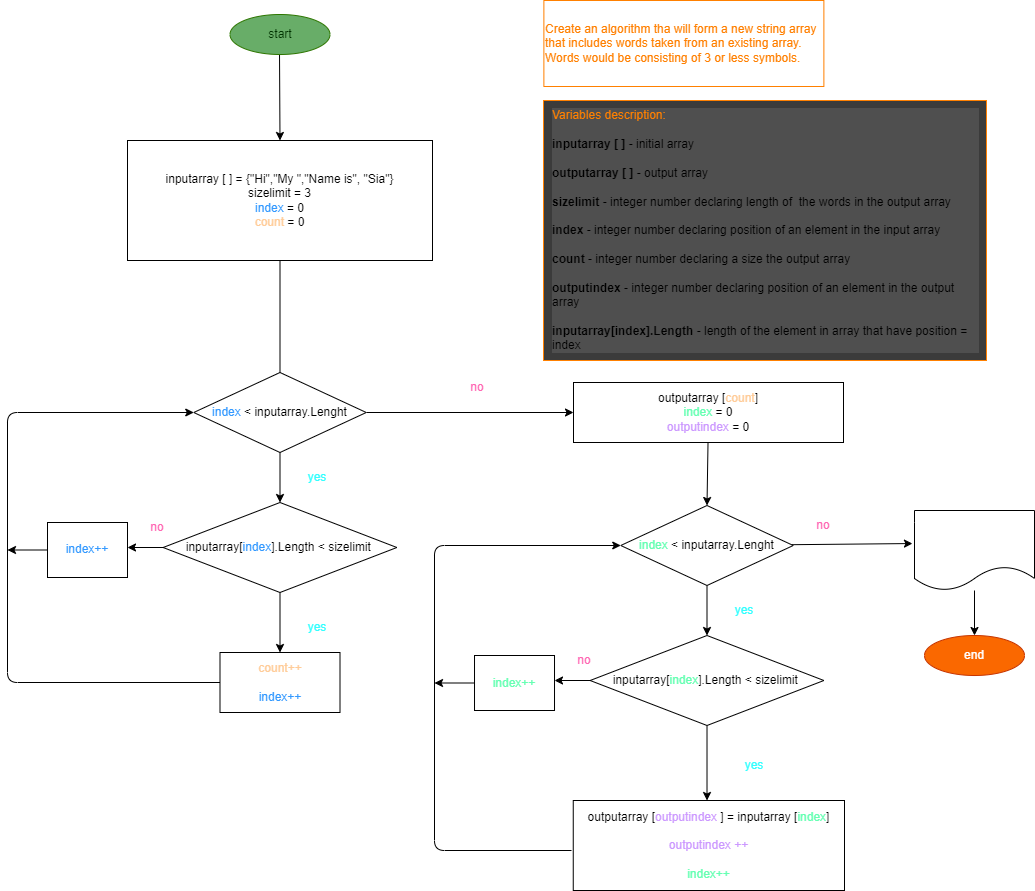

The diagram above was exported from draw.io. Its source (the exported page's mxGraphModel, read from the mxfile embedded in the PNG):
<mxGraphModel dx="1089" dy="1944" grid="1" gridSize="10" guides="1" tooltips="1" connect="1" arrows="1" fold="1" page="1" pageScale="1" pageWidth="850" pageHeight="1100" math="0" shadow="0">
  <root>
    <mxCell id="0" />
    <mxCell id="1" parent="0" />
    <mxCell id="38" style="edgeStyle=none;html=1;entryX=0.5;entryY=0;entryDx=0;entryDy=0;fontColor=#003300;" edge="1" parent="1" source="39" target="41">
      <mxGeometry relative="1" as="geometry" />
    </mxCell>
    <mxCell id="39" value="&lt;font color=&quot;#003300&quot;&gt;start&lt;/font&gt;" style="ellipse;whiteSpace=wrap;html=1;fillColor=#68AD68;fontColor=#ffffff;strokeColor=#2D7600;" vertex="1" parent="1">
      <mxGeometry x="235.5" y="-1086" width="100" height="40" as="geometry" />
    </mxCell>
    <mxCell id="40" style="edgeStyle=none;html=1;entryX=0.5;entryY=0.125;entryDx=0;entryDy=0;entryPerimeter=0;" edge="1" parent="1" source="41" target="44">
      <mxGeometry relative="1" as="geometry" />
    </mxCell>
    <mxCell id="41" value="inputarray [ ] = {&quot;Hi&quot;,&quot;My &quot;,&quot;Name is&quot;, &quot;Sia&quot;}&lt;br&gt;sizelimit = 3&lt;br&gt;&lt;span style=&quot;color: rgb(51 , 153 , 255)&quot;&gt;index&amp;nbsp;&lt;/span&gt;= 0&lt;br&gt;&lt;font color=&quot;#ffcc99&quot;&gt;count&amp;nbsp;&lt;/font&gt;= 0" style="rounded=0;whiteSpace=wrap;html=1;" vertex="1" parent="1">
      <mxGeometry x="133" y="-960" width="305" height="120" as="geometry" />
    </mxCell>
    <mxCell id="42" style="edgeStyle=none;html=1;entryX=0;entryY=0.5;entryDx=0;entryDy=0;" edge="1" parent="1" source="44" target="50">
      <mxGeometry relative="1" as="geometry" />
    </mxCell>
    <mxCell id="43" style="edgeStyle=none;html=1;entryX=0.5;entryY=0;entryDx=0;entryDy=0;fontColor=#FF8000;" edge="1" parent="1" source="44" target="54">
      <mxGeometry relative="1" as="geometry" />
    </mxCell>
    <mxCell id="44" value="&lt;font color=&quot;#3399ff&quot;&gt;index &lt;/font&gt;&amp;lt; inputarray.Lenght" style="rhombus;whiteSpace=wrap;html=1;" vertex="1" parent="1">
      <mxGeometry x="199.25" y="-728" width="172.5" height="80" as="geometry" />
    </mxCell>
    <mxCell id="45" value="&lt;font color=&quot;#ff8000&quot;&gt;Create an algorithm tha will form a new string array that includes words taken from an existing array. Words would be consisting of 3 or less symbols.&lt;/font&gt;" style="text;html=1;strokeColor=#FF8000;fillColor=none;align=left;verticalAlign=middle;whiteSpace=wrap;rounded=0;" vertex="1" parent="1">
      <mxGeometry x="549.38" y="-1100" width="280" height="86" as="geometry" />
    </mxCell>
    <mxCell id="46" style="edgeStyle=none;html=1;entryX=0;entryY=0.5;entryDx=0;entryDy=0;exitX=0;exitY=0.5;exitDx=0;exitDy=0;" edge="1" parent="1" source="47" target="44">
      <mxGeometry relative="1" as="geometry">
        <Array as="points">
          <mxPoint x="13" y="-418" />
          <mxPoint x="13" y="-688" />
        </Array>
      </mxGeometry>
    </mxCell>
    <mxCell id="47" value="&lt;font color=&quot;#ffcc99&quot;&gt;count++&lt;br&gt;&lt;/font&gt;&lt;br&gt;&lt;span style=&quot;color: rgb(51 , 153 , 255)&quot;&gt;index++&lt;/span&gt;" style="rounded=0;whiteSpace=wrap;html=1;" vertex="1" parent="1">
      <mxGeometry x="225.5" y="-448" width="120" height="60" as="geometry" />
    </mxCell>
    <mxCell id="48" value="&lt;span style=&quot;color: rgb(51 , 255 , 255)&quot;&gt;yes&lt;/span&gt;" style="text;html=1;strokeColor=none;fillColor=none;align=center;verticalAlign=middle;whiteSpace=wrap;rounded=0;" vertex="1" parent="1">
      <mxGeometry x="293" y="-488" width="60" height="30" as="geometry" />
    </mxCell>
    <mxCell id="49" style="edgeStyle=none;html=1;entryX=0.5;entryY=0;entryDx=0;entryDy=0;fontColor=#FF8000;" edge="1" parent="1" source="50" target="59">
      <mxGeometry relative="1" as="geometry" />
    </mxCell>
    <mxCell id="50" value="outputarray [&lt;font color=&quot;#ffcc99&quot;&gt;count&lt;/font&gt;]&lt;br&gt;&lt;font color=&quot;#66ffb3&quot;&gt;index &lt;/font&gt;= 0&lt;br&gt;&lt;font color=&quot;#cc99ff&quot;&gt;outputindex &lt;/font&gt;= 0" style="rounded=0;whiteSpace=wrap;html=1;" vertex="1" parent="1">
      <mxGeometry x="579" y="-718" width="270" height="60" as="geometry" />
    </mxCell>
    <mxCell id="51" value="&lt;span style=&quot;color: rgb(255 , 102 , 179)&quot;&gt;no&lt;/span&gt;" style="text;html=1;strokeColor=none;fillColor=none;align=center;verticalAlign=middle;whiteSpace=wrap;rounded=0;" vertex="1" parent="1">
      <mxGeometry x="453" y="-728" width="60" height="30" as="geometry" />
    </mxCell>
    <mxCell id="52" style="edgeStyle=none;html=1;entryX=0.5;entryY=0;entryDx=0;entryDy=0;fontColor=#FF8000;" edge="1" parent="1" source="54" target="47">
      <mxGeometry relative="1" as="geometry" />
    </mxCell>
    <mxCell id="53" style="edgeStyle=none;html=1;fontColor=#FF8000;" edge="1" parent="1" source="54">
      <mxGeometry relative="1" as="geometry">
        <mxPoint x="133" y="-553" as="targetPoint" />
      </mxGeometry>
    </mxCell>
    <mxCell id="54" value="inputarray[&lt;span style=&quot;color: rgb(51 , 153 , 255)&quot;&gt;index&lt;/span&gt;].Length &amp;lt; sizelimit&amp;nbsp;" style="rhombus;whiteSpace=wrap;html=1;" vertex="1" parent="1">
      <mxGeometry x="168.62" y="-598" width="233.75" height="90" as="geometry" />
    </mxCell>
    <mxCell id="55" value="&lt;font color=&quot;#33ffff&quot;&gt;yes&lt;/font&gt;" style="text;html=1;strokeColor=none;fillColor=none;align=center;verticalAlign=middle;whiteSpace=wrap;rounded=0;" vertex="1" parent="1">
      <mxGeometry x="293" y="-638" width="60" height="30" as="geometry" />
    </mxCell>
    <mxCell id="56" value="&lt;font color=&quot;#ff66b3&quot;&gt;no&lt;/font&gt;" style="text;html=1;strokeColor=none;fillColor=none;align=center;verticalAlign=middle;whiteSpace=wrap;rounded=0;" vertex="1" parent="1">
      <mxGeometry x="133" y="-588" width="60" height="30" as="geometry" />
    </mxCell>
    <mxCell id="57" style="edgeStyle=none;html=1;entryX=0.5;entryY=0;entryDx=0;entryDy=0;fontColor=#FF8000;" edge="1" parent="1" source="59" target="61">
      <mxGeometry relative="1" as="geometry" />
    </mxCell>
    <mxCell id="58" style="edgeStyle=none;html=1;entryX=-0.017;entryY=0.413;entryDx=0;entryDy=0;entryPerimeter=0;fontColor=#FF8000;" edge="1" parent="1" source="59" target="73">
      <mxGeometry relative="1" as="geometry" />
    </mxCell>
    <mxCell id="59" value="&lt;span style=&quot;color: rgb(102 , 255 , 179)&quot;&gt;index&amp;nbsp;&lt;/span&gt;&amp;lt; inputarray.Lenght" style="rhombus;whiteSpace=wrap;html=1;" vertex="1" parent="1">
      <mxGeometry x="626.25" y="-595" width="172.5" height="80" as="geometry" />
    </mxCell>
    <mxCell id="60" style="edgeStyle=none;html=1;fontColor=#FF8000;" edge="1" parent="1" source="61">
      <mxGeometry relative="1" as="geometry">
        <mxPoint x="712.5050000000001" y="-300" as="targetPoint" />
      </mxGeometry>
    </mxCell>
    <mxCell id="61" value="inputarray[&lt;span style=&quot;color: rgb(102 , 255 , 179)&quot;&gt;index&lt;/span&gt;].Length &amp;lt; sizelimit&amp;nbsp;" style="rhombus;whiteSpace=wrap;html=1;" vertex="1" parent="1">
      <mxGeometry x="595.63" y="-465" width="233.75" height="90" as="geometry" />
    </mxCell>
    <mxCell id="62" value="&lt;span style=&quot;color: rgb(51 , 255 , 255)&quot;&gt;yes&lt;/span&gt;" style="text;html=1;strokeColor=none;fillColor=none;align=center;verticalAlign=middle;whiteSpace=wrap;rounded=0;" vertex="1" parent="1">
      <mxGeometry x="720" y="-505" width="60" height="30" as="geometry" />
    </mxCell>
    <mxCell id="63" value="&lt;span style=&quot;color: rgb(51 , 255 , 255)&quot;&gt;yes&lt;/span&gt;" style="text;html=1;strokeColor=none;fillColor=none;align=center;verticalAlign=middle;whiteSpace=wrap;rounded=0;" vertex="1" parent="1">
      <mxGeometry x="730" y="-350" width="60" height="30" as="geometry" />
    </mxCell>
    <mxCell id="64" style="edgeStyle=none;html=1;entryX=0;entryY=0.5;entryDx=0;entryDy=0;fontColor=#FF8000;" edge="1" parent="1" target="59">
      <mxGeometry relative="1" as="geometry">
        <mxPoint x="577" y="-250" as="sourcePoint" />
        <Array as="points">
          <mxPoint x="440" y="-250" />
          <mxPoint x="440" y="-555" />
        </Array>
      </mxGeometry>
    </mxCell>
    <mxCell id="65" value="outputarray [&lt;span style=&quot;color: rgb(204 , 153 , 255)&quot;&gt;outputindex&amp;nbsp;&lt;/span&gt;] = inputarray [&lt;span style=&quot;color: rgb(102 , 255 , 179)&quot;&gt;index&lt;/span&gt;]&lt;br&gt;&lt;br&gt;&lt;span style=&quot;color: rgb(204 , 153 , 255)&quot;&gt;outputindex ++&lt;/span&gt;&lt;br&gt;&lt;br&gt;&lt;span style=&quot;color: rgb(102 , 255 , 179)&quot;&gt;index++&lt;/span&gt;" style="rounded=0;whiteSpace=wrap;html=1;" vertex="1" parent="1">
      <mxGeometry x="578.75" y="-300" width="271.25" height="90" as="geometry" />
    </mxCell>
    <mxCell id="66" style="edgeStyle=none;html=1;fontColor=#FF8000;" edge="1" parent="1" source="67">
      <mxGeometry relative="1" as="geometry">
        <mxPoint x="13" y="-550.5" as="targetPoint" />
      </mxGeometry>
    </mxCell>
    <mxCell id="67" value="&lt;font color=&quot;#3399ff&quot;&gt;index++&lt;/font&gt;" style="rounded=0;whiteSpace=wrap;html=1;" vertex="1" parent="1">
      <mxGeometry x="53" y="-578" width="80" height="55" as="geometry" />
    </mxCell>
    <mxCell id="68" style="edgeStyle=none;html=1;fontColor=#FF8000;" edge="1" parent="1">
      <mxGeometry relative="1" as="geometry">
        <mxPoint x="560.0100000000002" y="-420" as="targetPoint" />
        <mxPoint x="595.6300000000001" y="-420" as="sourcePoint" />
      </mxGeometry>
    </mxCell>
    <mxCell id="69" style="edgeStyle=none;html=1;fontColor=#FF8000;" edge="1" parent="1" source="70">
      <mxGeometry relative="1" as="geometry">
        <mxPoint x="440" y="-417.5" as="targetPoint" />
      </mxGeometry>
    </mxCell>
    <mxCell id="70" value="&lt;span style=&quot;color: rgb(102 , 255 , 179)&quot;&gt;index++&lt;/span&gt;" style="rounded=0;whiteSpace=wrap;html=1;" vertex="1" parent="1">
      <mxGeometry x="480.01" y="-445" width="80" height="55" as="geometry" />
    </mxCell>
    <mxCell id="71" value="&lt;span style=&quot;color: rgb(255 , 102 , 179)&quot;&gt;no&lt;/span&gt;" style="text;html=1;strokeColor=none;fillColor=none;align=center;verticalAlign=middle;whiteSpace=wrap;rounded=0;" vertex="1" parent="1">
      <mxGeometry x="560.01" y="-455" width="60" height="30" as="geometry" />
    </mxCell>
    <mxCell id="72" style="edgeStyle=none;html=1;entryX=0.5;entryY=0;entryDx=0;entryDy=0;fontColor=#003300;" edge="1" parent="1" source="73" target="74">
      <mxGeometry relative="1" as="geometry" />
    </mxCell>
    <mxCell id="73" value="&lt;font color=&quot;#ffffff&quot;&gt;outputarray&lt;/font&gt;" style="shape=document;whiteSpace=wrap;html=1;boundedLbl=1;fontColor=#FF8000;" vertex="1" parent="1">
      <mxGeometry x="920" y="-590" width="120" height="80" as="geometry" />
    </mxCell>
    <mxCell id="74" value="&lt;font color=&quot;#ffffff&quot;&gt;end&lt;/font&gt;" style="ellipse;whiteSpace=wrap;html=1;fillColor=#fa6800;fontColor=#000000;strokeColor=#C73500;" vertex="1" parent="1">
      <mxGeometry x="930" y="-465" width="100" height="40" as="geometry" />
    </mxCell>
    <mxCell id="75" value="&lt;span style=&quot;color: rgb(255 , 102 , 179)&quot;&gt;no&lt;/span&gt;" style="text;html=1;strokeColor=none;fillColor=none;align=center;verticalAlign=middle;whiteSpace=wrap;rounded=0;" vertex="1" parent="1">
      <mxGeometry x="798.75" y="-590" width="60" height="30" as="geometry" />
    </mxCell>
    <mxCell id="76" value="&lt;font color=&quot;#ff8000&quot;&gt;Variables description:&lt;br&gt;&lt;/font&gt;&lt;br&gt;&lt;font color=&quot;#000000&quot;&gt;&lt;b&gt;inputarray [ ]&lt;/b&gt; - initial array&lt;/font&gt;&lt;br&gt;&lt;font color=&quot;#000000&quot;&gt;&amp;nbsp;&lt;/font&gt;&lt;br&gt;&lt;font color=&quot;#000000&quot;&gt;&lt;b&gt;outputarray [ ]&lt;/b&gt; - output array&lt;/font&gt;&lt;br&gt;&lt;br&gt;&lt;font color=&quot;#000000&quot;&gt;&lt;b&gt;sizelimit &lt;/b&gt;- integer number declaring length of&amp;nbsp; the words in the output array&lt;/font&gt;&lt;br&gt;&lt;br&gt;&lt;font color=&quot;#000000&quot;&gt;&lt;b&gt;index &lt;/b&gt;- integer number declaring position of an element in the input array&lt;/font&gt;&lt;br&gt;&lt;br&gt;&lt;font color=&quot;#000000&quot;&gt;&lt;b&gt;count &lt;/b&gt;- integer number declaring a size the output array&lt;/font&gt;&lt;br&gt;&lt;br&gt;&lt;font color=&quot;#000000&quot;&gt;&lt;b&gt;outputindex &lt;/b&gt;- integer number declaring position of an element in the output array&lt;/font&gt;&lt;br&gt;&lt;font color=&quot;#000000&quot;&gt;&amp;nbsp;&lt;/font&gt;&lt;br&gt;&lt;b&gt;&lt;span style=&quot;color: rgb(0 , 0 , 0) ; text-align: center&quot;&gt;inputarray[&lt;/span&gt;&lt;span style=&quot;color: rgb(0 , 0 , 0) ; text-align: center&quot;&gt;index&lt;/span&gt;&lt;/b&gt;&lt;span style=&quot;color: rgb(0 , 0 , 0) ; text-align: center&quot;&gt;&lt;b&gt;].Length&lt;/b&gt; - length of the element in array that have position = index&lt;/span&gt;" style="text;html=1;strokeColor=#FF8000;fillColor=#3B3B3B;align=left;verticalAlign=middle;whiteSpace=wrap;rounded=0;labelBackgroundColor=#4F4F4F;spacingTop=0;spacing=9;" vertex="1" parent="1">
      <mxGeometry x="549" y="-1000" width="443" height="260" as="geometry" />
    </mxCell>
  </root>
</mxGraphModel>